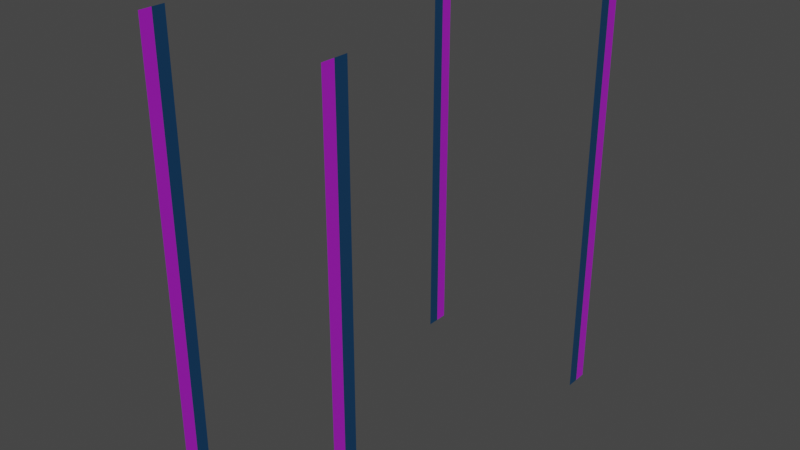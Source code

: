 # Source: doors.blend  (saved by Blender 2.91.10; exported with 4.5.12 LTS)
import bpy
from mathutils import Matrix  # noqa: F401  (used for matrix-valued properties, if any)

bpy.ops.wm.read_factory_settings(use_empty=True)
scene = bpy.context.scene
scene.name = 'Scene'

# ---- collections
col_collection = bpy.data.collections.new('Collection'); scene.collection.children.link(col_collection)

# ---- materials (node trees are filled in below, after node groups)
mat_vcol = bpy.data.materials.new('vcol')
mat_vcol.use_backface_culling = True
mat_vcol.use_transparent_shadow = False

# ---- material node trees
mat_vcol.use_nodes = True; mat_vcol.node_tree.nodes.clear()
_N = mat_vcol.node_tree.nodes; _L = mat_vcol.node_tree.links
n0 = _N.new('ShaderNodeBsdfPrincipled'); n0.name = 'Principled BSDF'; n0.location = (10, 300)
n0.distribution = 'GGX'
n0.subsurface_method = 'BURLEY'
n0.inputs[3].default_value = 1.45
n0.inputs[27].default_value = (0.0, 0.0, 0.0, 1.0)
n0.inputs[28].default_value = 1.0
n1 = _N.new('ShaderNodeOutputMaterial'); n1.name = 'Material Output'; n1.location = (300, 300)
n2 = _N.new('ShaderNodeVertexColor'); n2.name = 'Vertex Color'; n2.location = (-204, 220)
n2.layer_name = 'Col'
_L.new(n0.outputs[0], n1.inputs[0])
_L.new(n2.outputs[0], n0.inputs[0])
n1.is_active_output = True

# ---- world
world_world = bpy.data.worlds.new('World'); scene.world = world_world
world_world.use_nodes = True; world_world.node_tree.nodes.clear()
_N = world_world.node_tree.nodes; _L = world_world.node_tree.links
n0 = _N.new('ShaderNodeOutputWorld'); n0.name = 'World Output'; n0.location = (300, 300)
n1 = _N.new('ShaderNodeBackground'); n1.name = 'Background'; n1.location = (10, 300)
n1.inputs[0].default_value = (0.05088, 0.05088, 0.05088, 1.0)
_L.new(n1.outputs[0], n0.inputs[0])
n0.is_active_output = True
world_world.color = (0.05088, 0.05088, 0.05088)
world_world.use_sun_shadow = False
world_world.sun_shadow_jitter_overblur = 0.0

# ---- meshes
me_door = bpy.data.meshes.new('door')
me_door.from_pydata([(0.1667, -0.3424, 0.0), (-0.1667, 0.3424, 0.8), (0.1667, 0.3424, 0.8), (-0.1667, -0.3424, 0.8), (0.1667, -0.3424, 0.8), (-0.1667, -0.3424, 0.0), (0.1667, -0.3424, 0.3), (-0.1667, -0.3424, 0.3), (0.1667, 0.3424, 0.0), (-0.1667, 0.3424, 0.0), (0.1667, 0.3424, 0.3), (-0.1667, 0.3424, 0.3), (-0.1667, 0.2972, 0.8), (0.1667, 0.2972, 0.8), (-0.1667, -0.2972, 0.8), (0.1667, -0.2972, 0.8), (-0.1667, 0.2972, 0.3), (-0.1667, -0.2972, 0.3), (0.1667, -0.2972, 0.3), (-0.1667, -0.2972, 0.0), (0.1667, 0.2972, 0.0), (-0.1667, 0.2972, 0.0), (0.1667, 0.2972, 0.3), (0.1667, -0.2972, 0.0), (0.1667, 0.3198, 0.8), (0.1667, 0.3198, 0.3), (0.1667, 0.3198, 0.0), (0.1667, -0.3198, 0.0), (0.1667, -0.3198, 0.8), (0.1667, -0.3198, 0.3), (-0.1667, -0.3198, 0.8), (-0.1667, -0.3198, 0.3), (-0.1667, -0.3198, 0.0), (-0.1667, 0.3198, 0.0), (-0.1667, 0.3198, 0.3), (-0.1667, 0.3198, 0.8)], [], [(25, 24, 13, 22), (31, 30, 14, 17), (34, 33, 21, 16), (28, 29, 18, 15), (29, 27, 23, 18), (35, 34, 16, 12), (26, 25, 22, 20), (32, 31, 17, 19), (8, 10, 25, 26), (10, 2, 24, 25), (6, 0, 27, 29), (4, 6, 29, 28), (5, 7, 31, 32), (7, 3, 30, 31), (1, 11, 34, 35), (11, 9, 33, 34)])
_uv = me_door.uv_layers.new(name='UVMap')
_uv.uv.foreach_set('vector', [0.0, 0.6667, 0.0, 0.6667, 0.0, 0.6667, 0.0, 0.6667, 0.0, 0.3333, 0.0, 0.3333, 0.0, 0.3333, 0.0, 0.3333, 0.0, 0.6667, 0.0, 0.6667, 0.0, 0.6667, 0.0, 0.6667, 0.0, 0.3333, 0.0, 0.3333, 0.0, 0.3333, 0.0, 0.3333, 0.0, 0.3333, 0.0, 0.3333, 0.0, 0.3333, 0.0, 0.3333, 0.0, 0.6667, 0.0, 0.6667, 0.0, 0.6667, 0.0, 0.6667, 0.0, 0.6667, 0.0, 0.6667, 0.0, 0.6667, 0.0, 0.6667, 0.0, 0.3333, 0.0, 0.3333, 0.0, 0.3333, 0.0, 0.3333, 0.0, 0.6667, 0.0, 0.6667, 0.0, 0.6667, 0.0, 0.6667, 0.0, 0.6667, 0.0, 0.6667, 0.0, 0.6667, 0.0, 0.6667, 0.0, 0.3333, 0.0, 0.3333, 0.0, 0.3333, 0.0, 0.3333, 0.0, 0.3333, 0.0, 0.3333, 0.0, 0.3333, 0.0, 0.3333, 0.0, 0.3333, 0.0, 0.3333, 0.0, 0.3333, 0.0, 0.3333, 0.0, 0.3333, 0.0, 0.3333, 0.0, 0.3333, 0.0, 0.3333, 0.0, 0.6667, 0.0, 0.6667, 0.0, 0.6667, 0.0, 0.6667, 0.0, 0.6667, 0.0, 0.6667, 0.0, 0.6667, 0.0, 0.6667])
_ca = me_door.color_attributes.new('Col', 'BYTE_COLOR', 'CORNER')
_ca.data.foreach_set('color', [0.004391, 0.04667, 0.1195, 1.0, 0.004391, 0.04667, 0.1195, 1.0, 0.004391, 0.04667, 0.1195, 1.0, 0.004391, 0.04667, 0.1195, 1.0, 0.004391, 0.04667, 0.1195, 1.0, 0.004391, 0.04667, 0.1195, 1.0, 0.004391, 0.04667, 0.1195, 1.0, 0.004391, 0.04667, 0.1195, 1.0, 0.004391, 0.04667, 0.1195, 1.0, 0.004391, 0.04667, 0.1195, 1.0, 0.004391, 0.04667, 0.1195, 1.0, 0.004391, 0.04667, 0.1195, 1.0, 0.004391, 0.04667, 0.1195, 1.0, 0.004391, 0.04667, 0.1195, 1.0, 0.004391, 0.04667, 0.1195, 1.0, 0.004391, 0.04667, 0.1195, 1.0, 0.004391, 0.04667, 0.1195, 1.0, 0.004391, 0.04667, 0.1195, 1.0, 0.004391, 0.04667, 0.1195, 1.0, 0.004391, 0.04667, 0.1195, 1.0, 0.004391, 0.04667, 0.1195, 1.0, 0.004391, 0.04667, 0.1195, 1.0, 0.004391, 0.04667, 0.1195, 1.0, 0.004391, 0.04667, 0.1195, 1.0, 0.004391, 0.04667, 0.1195, 1.0, 0.004391, 0.04667, 0.1195, 1.0, 0.004391, 0.04667, 0.1195, 1.0, 0.004391, 0.04667, 0.1195, 1.0, 0.004391, 0.04667, 0.1195, 1.0, 0.004391, 0.04667, 0.1195, 1.0, 0.004391, 0.04667, 0.1195, 1.0, 0.004391, 0.04667, 0.1195, 1.0, 0.4233, 0.01229, 0.6038, 1.0, 0.4233, 0.01229, 0.6038, 1.0, 0.4233, 0.01229, 0.6038, 1.0, 0.4233, 0.01229, 0.6038, 1.0, 0.4233, 0.01229, 0.6038, 1.0, 0.4233, 0.01229, 0.6038, 1.0, 0.4233, 0.01229, 0.6038, 1.0, 0.4233, 0.01229, 0.6038, 1.0, 0.4233, 0.01229, 0.6038, 1.0, 0.4233, 0.01229, 0.6038, 1.0, 0.4233, 0.01229, 0.6038, 1.0, 0.4233, 0.01229, 0.6038, 1.0, 0.4233, 0.01229, 0.6038, 1.0, 0.4233, 0.01229, 0.6038, 1.0, 0.4233, 0.01229, 0.6038, 1.0, 0.4233, 0.01229, 0.6038, 1.0, 0.4233, 0.01229, 0.6038, 1.0, 0.4233, 0.01229, 0.6038, 1.0, 0.4233, 0.01229, 0.6038, 1.0, 0.4233, 0.01229, 0.6038, 1.0, 0.4233, 0.01229, 0.6038, 1.0, 0.4233, 0.01229, 0.6038, 1.0, 0.4233, 0.01229, 0.6038, 1.0, 0.4233, 0.01229, 0.6038, 1.0, 0.4233, 0.01229, 0.6038, 1.0, 0.4233, 0.01229, 0.6038, 1.0, 0.4233, 0.01229, 0.6038, 1.0, 0.4233, 0.01229, 0.6038, 1.0, 0.4233, 0.01229, 0.6038, 1.0, 0.4233, 0.01229, 0.6038, 1.0, 0.4233, 0.01229, 0.6038, 1.0, 0.4233, 0.01229, 0.6038, 1.0])
me_door.materials.append(mat_vcol)
me_door.use_remesh_fix_poles = True
me_door.use_remesh_preserve_attributes = False
me_door.use_mirror_vertex_groups = False
me_door.use_paint_bone_selection = False
me_door.use_paint_mask = True
me_door.update()

# ---- objects
ob_door = bpy.data.objects.new('door', me_door)

# ---- transforms, parenting, visibility, modifiers, constraints
ob_door.location = (0.0, 0.0, -0.00517)
ob_door.lineart.crease_threshold = 0.0

# ---- collection membership
col_collection.objects.link(ob_door)

# ---- scene / render settings (as saved in the file)
scene.frame_start = 1; scene.frame_end = 250; scene.frame_set(1)
scene.render.engine = 'BLENDER_EEVEE_NEXT'
scene.cycles.use_denoising = False
scene.cycles.samples = 128
scene.cycles.sampling_pattern = 'TABULATED_SOBOL'
scene.cycles.use_adaptive_sampling = False
scene.cycles.use_light_tree = False
scene.view_settings.view_transform = 'Filmic'
bpy.context.view_layer.update()

# ---- added for rendering (the .blend has no active camera and no usable light): camera, sun
cam_auto = bpy.data.cameras.new('AutoCamera')
cam_auto.lens = 50.0
cam_auto.sensor_width = 36.0
cam_auto.clip_end = 1000.0
ob_auto_camera = bpy.data.objects.new('AutoCamera', cam_auto)
scene.collection.objects.link(ob_auto_camera)
ob_auto_camera.location = (1.02194, -1.22633, 1.21238)
ob_auto_camera.rotation_euler = (1.09748, -7.21219e-08, 0.694738)
scene.camera = ob_auto_camera
light_auto_sun = bpy.data.lights.new('AutoSun', 'SUN')
light_auto_sun.energy = 3.0
light_auto_sun.angle = 0.0523599
ob_auto_sun = bpy.data.objects.new('AutoSun', light_auto_sun)
scene.collection.objects.link(ob_auto_sun)
ob_auto_sun.rotation_euler = (0.872665, 0.174533, 0.523599)
bpy.context.view_layer.update()
